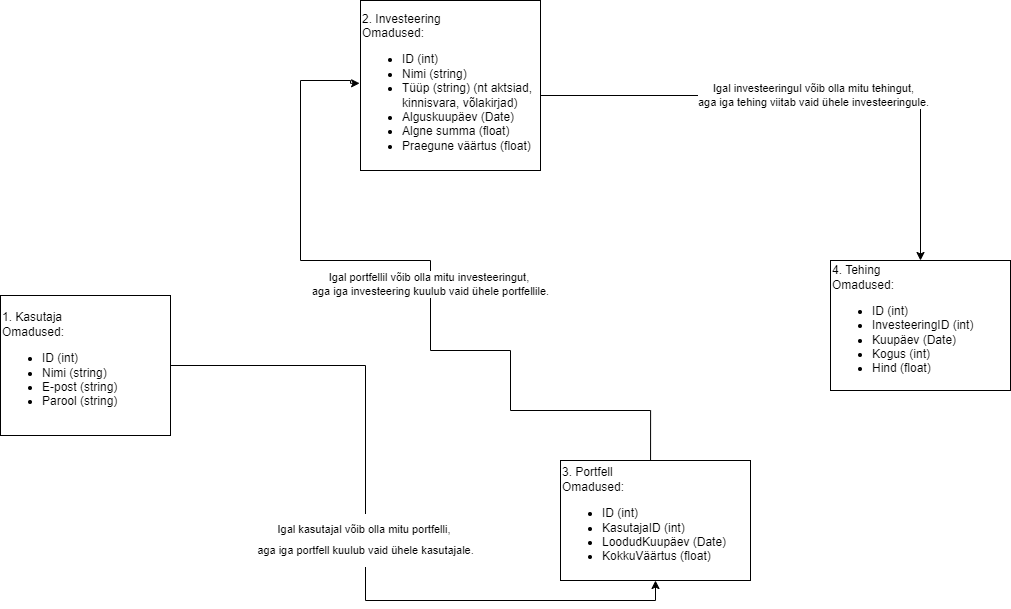

The diagram above was exported from draw.io. Its source (the exported page's mxGraphModel, read from the mxfile embedded in the PNG):
<mxGraphModel dx="1595" dy="871" grid="1" gridSize="10" guides="1" tooltips="1" connect="1" arrows="1" fold="1" page="1" pageScale="1" pageWidth="850" pageHeight="1100" math="0" shadow="0">
  <root>
    <mxCell id="0" />
    <mxCell id="1" parent="0" />
    <mxCell id="l-PFF9nlEcGNIyutVLnM-8" value="" style="rounded=0;whiteSpace=wrap;html=1;" vertex="1" parent="1">
      <mxGeometry x="390" y="50" width="180" height="170" as="geometry" />
    </mxCell>
    <mxCell id="l-PFF9nlEcGNIyutVLnM-17" value="Igal investeeringul võib olla mitu tehingut,&lt;div&gt;aga iga tehing viitab vaid ühele investeeringule.&lt;/div&gt;" style="edgeStyle=orthogonalEdgeStyle;rounded=0;orthogonalLoop=1;jettySize=auto;html=1;entryX=0.5;entryY=0;entryDx=0;entryDy=0;" edge="1" parent="1" source="l-PFF9nlEcGNIyutVLnM-9" target="l-PFF9nlEcGNIyutVLnM-14">
      <mxGeometry relative="1" as="geometry" />
    </mxCell>
    <mxCell id="l-PFF9nlEcGNIyutVLnM-9" value="2. Investeering&lt;div&gt;Omadused:&lt;/div&gt;&lt;div&gt;&lt;div&gt;&lt;ul&gt;&lt;li&gt;ID (int)&lt;/li&gt;&lt;li&gt;Nimi (string)&lt;/li&gt;&lt;li&gt;Tüüp (string) (nt aktsiad, kinnisvara, võlakirjad)&lt;/li&gt;&lt;li&gt;Alguskuupäev (Date)&lt;/li&gt;&lt;li&gt;Algne summa (float)&lt;/li&gt;&lt;li&gt;Praegune väärtus (float)&lt;/li&gt;&lt;/ul&gt;&lt;/div&gt;&lt;/div&gt;&lt;div&gt;&lt;br&gt;&lt;/div&gt;" style="text;strokeColor=none;align=left;fillColor=none;html=1;verticalAlign=middle;whiteSpace=wrap;rounded=0;" vertex="1" parent="1">
      <mxGeometry x="390" y="50" width="180" height="190" as="geometry" />
    </mxCell>
    <mxCell id="l-PFF9nlEcGNIyutVLnM-10" value="" style="rounded=0;whiteSpace=wrap;html=1;" vertex="1" parent="1">
      <mxGeometry x="30" y="345" width="170" height="140" as="geometry" />
    </mxCell>
    <mxCell id="l-PFF9nlEcGNIyutVLnM-15" value="&lt;p style=&quot;line-height: 90%;&quot;&gt;Igal kasutajal võib olla mitu portfelli,&amp;nbsp;&lt;/p&gt;&lt;p style=&quot;line-height: 90%;&quot;&gt;aga iga portfell kuulub vaid ühele kasutajale.&lt;/p&gt;" style="edgeStyle=orthogonalEdgeStyle;rounded=0;orthogonalLoop=1;jettySize=auto;html=1;entryX=0.5;entryY=1;entryDx=0;entryDy=0;" edge="1" parent="1" source="l-PFF9nlEcGNIyutVLnM-11" target="l-PFF9nlEcGNIyutVLnM-13">
      <mxGeometry relative="1" as="geometry" />
    </mxCell>
    <mxCell id="l-PFF9nlEcGNIyutVLnM-11" value="1. Kasutaja&lt;div&gt;Omadused:&lt;/div&gt;&lt;div&gt;&lt;div&gt;&lt;ul&gt;&lt;li&gt;ID (int)&lt;/li&gt;&lt;li&gt;Nimi (string)&lt;/li&gt;&lt;li&gt;E-post (string)&lt;/li&gt;&lt;li&gt;Parool (string)&lt;/li&gt;&lt;/ul&gt;&lt;/div&gt;&lt;/div&gt;" style="text;strokeColor=none;align=left;fillColor=none;html=1;verticalAlign=middle;whiteSpace=wrap;rounded=0;" vertex="1" parent="1">
      <mxGeometry x="30" y="355" width="170" height="120" as="geometry" />
    </mxCell>
    <mxCell id="l-PFF9nlEcGNIyutVLnM-12" value="" style="rounded=0;whiteSpace=wrap;html=1;" vertex="1" parent="1">
      <mxGeometry x="590" y="510" width="190" height="120" as="geometry" />
    </mxCell>
    <mxCell id="l-PFF9nlEcGNIyutVLnM-16" value="Igal portfellil võib olla mitu investeeringut,&amp;nbsp;&lt;div&gt;aga iga investeering kuulub vaid ühele portfellile.&lt;/div&gt;" style="edgeStyle=orthogonalEdgeStyle;rounded=0;orthogonalLoop=1;jettySize=auto;html=1;entryX=-0.005;entryY=0.436;entryDx=0;entryDy=0;entryPerimeter=0;exitX=0.474;exitY=0;exitDx=0;exitDy=0;exitPerimeter=0;" edge="1" parent="1" source="l-PFF9nlEcGNIyutVLnM-13" target="l-PFF9nlEcGNIyutVLnM-9">
      <mxGeometry relative="1" as="geometry">
        <mxPoint x="680" y="480" as="sourcePoint" />
        <mxPoint x="380" y="149.94" as="targetPoint" />
        <Array as="points">
          <mxPoint x="680" y="460" />
          <mxPoint x="540" y="460" />
          <mxPoint x="540" y="400" />
          <mxPoint x="460" y="400" />
          <mxPoint x="460" y="310" />
          <mxPoint x="330" y="310" />
          <mxPoint x="330" y="130" />
          <mxPoint x="380" y="130" />
          <mxPoint x="380" y="133" />
        </Array>
      </mxGeometry>
    </mxCell>
    <mxCell id="l-PFF9nlEcGNIyutVLnM-13" value="3. Portfell&lt;div&gt;Omadused:&lt;/div&gt;&lt;div&gt;&lt;div&gt;&lt;ul&gt;&lt;li&gt;ID (int)&lt;/li&gt;&lt;li&gt;KasutajaID (int)&lt;/li&gt;&lt;li&gt;LoodudKuupäev (Date)&lt;/li&gt;&lt;li&gt;KokkuVäärtus (float)&lt;/li&gt;&lt;/ul&gt;&lt;/div&gt;&lt;/div&gt;" style="text;strokeColor=none;align=left;fillColor=none;html=1;verticalAlign=middle;whiteSpace=wrap;rounded=0;" vertex="1" parent="1">
      <mxGeometry x="590" y="510" width="190" height="120" as="geometry" />
    </mxCell>
    <mxCell id="l-PFF9nlEcGNIyutVLnM-14" value="4. Tehing&lt;div&gt;Omadused:&lt;/div&gt;&lt;div&gt;&lt;div&gt;&lt;ul&gt;&lt;li&gt;ID (int)&lt;/li&gt;&lt;li&gt;InvesteeringID (int)&lt;/li&gt;&lt;li&gt;Kuupäev (Date)&lt;/li&gt;&lt;li&gt;Kogus (int)&lt;/li&gt;&lt;li&gt;Hind (float)&lt;/li&gt;&lt;/ul&gt;&lt;/div&gt;&lt;/div&gt;" style="rounded=0;whiteSpace=wrap;html=1;align=left;" vertex="1" parent="1">
      <mxGeometry x="860" y="310" width="180" height="130" as="geometry" />
    </mxCell>
  </root>
</mxGraphModel>